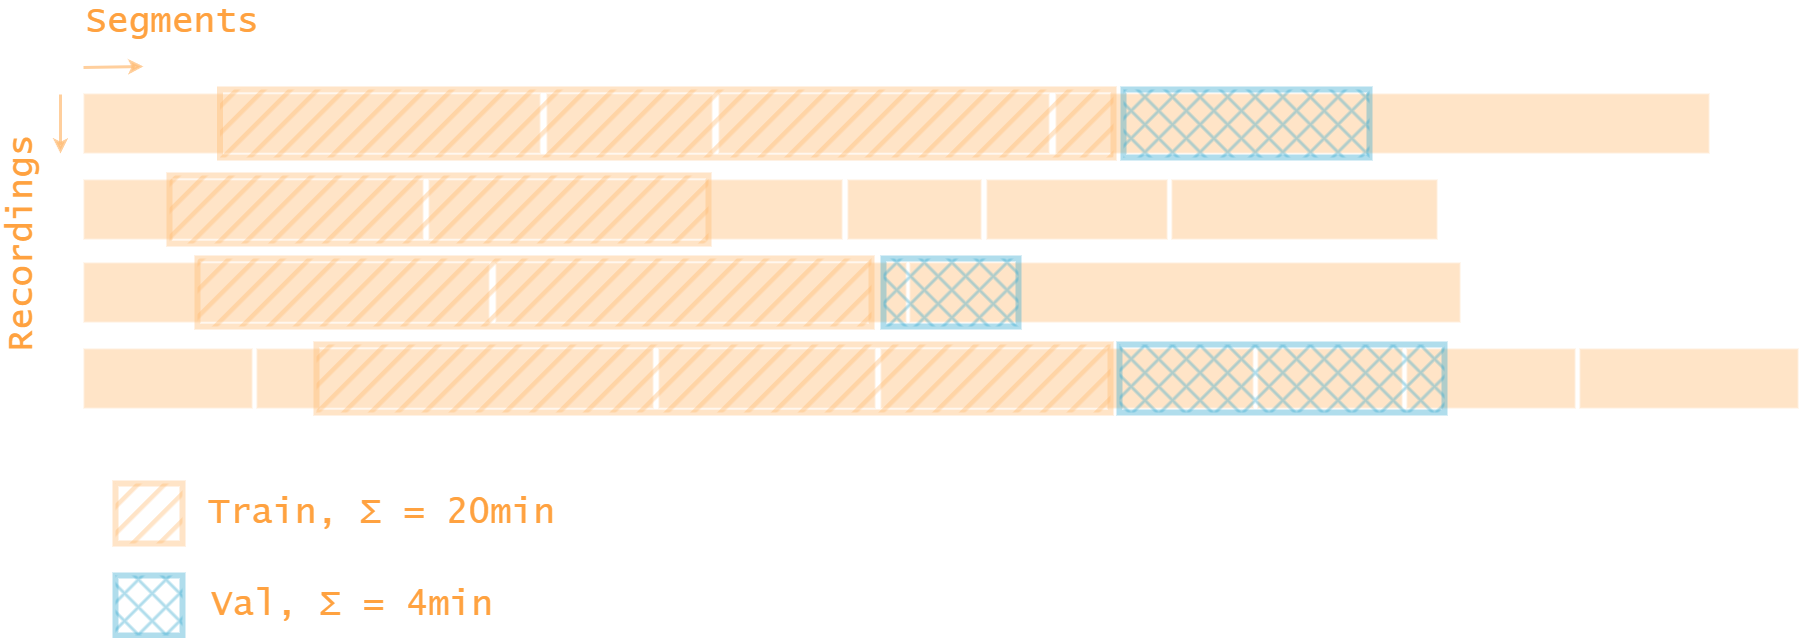

The diagram above was exported from draw.io. Its source (the exported page's mxGraphModel, read from the mxfile embedded in the PNG):
<mxGraphModel dx="1826" dy="-759" grid="0" gridSize="1" guides="1" tooltips="1" connect="1" arrows="1" fold="1" page="0" pageScale="1" pageWidth="827" pageHeight="1169" background="light-dark(#FFFFFF,#FFFFFF)" math="0" shadow="0">
  <root>
    <mxCell id="0" />
    <mxCell id="1" parent="0" />
    <mxCell id="TV8S5CG5FWzwbk_NfejO-141" value="Segments" style="text;html=1;align=left;verticalAlign=middle;whiteSpace=wrap;rounded=0;fillColor=none;strokeColor=none;shadow=0;glass=0;fontColor=light-dark(#000000,#FFA240);textShadow=0;fontSize=36;fontFamily=Lucida Console;" parent="1" vertex="1">
      <mxGeometry y="1675" width="207" height="35" as="geometry" />
    </mxCell>
    <mxCell id="wCPQdnYWey_mKNMixlrw-2" value="" style="rounded=0;whiteSpace=wrap;html=1;fillColor=#FFBB73;strokeWidth=2;opacity=40;" parent="1" vertex="1">
      <mxGeometry y="1764" width="457" height="60" as="geometry" />
    </mxCell>
    <mxCell id="wCPQdnYWey_mKNMixlrw-3" value="" style="rounded=0;whiteSpace=wrap;html=1;fillColor=#FFBB73;strokeWidth=2;opacity=40;" parent="1" vertex="1">
      <mxGeometry x="463" y="1764" width="166" height="60" as="geometry" />
    </mxCell>
    <mxCell id="wCPQdnYWey_mKNMixlrw-4" value="" style="rounded=0;whiteSpace=wrap;html=1;fillColor=#FFBB73;strokeWidth=2;opacity=40;" parent="1" vertex="1">
      <mxGeometry x="635" y="1764" width="331" height="60" as="geometry" />
    </mxCell>
    <mxCell id="wCPQdnYWey_mKNMixlrw-5" value="" style="rounded=0;whiteSpace=wrap;html=1;fillColor=#FFBB73;strokeWidth=2;opacity=40;" parent="1" vertex="1">
      <mxGeometry x="972" y="1764" width="654" height="60" as="geometry" />
    </mxCell>
    <mxCell id="wCPQdnYWey_mKNMixlrw-6" value="" style="rounded=0;whiteSpace=wrap;html=1;fillColor=#FFBB73;strokeWidth=2;opacity=40;" parent="1" vertex="1">
      <mxGeometry y="1850" width="340" height="60" as="geometry" />
    </mxCell>
    <mxCell id="wCPQdnYWey_mKNMixlrw-7" value="" style="rounded=0;whiteSpace=wrap;html=1;fillColor=#FFBB73;strokeWidth=2;opacity=40;" parent="1" vertex="1">
      <mxGeometry x="345" y="1850" width="414" height="60" as="geometry" />
    </mxCell>
    <mxCell id="wCPQdnYWey_mKNMixlrw-8" value="" style="rounded=0;whiteSpace=wrap;html=1;fillColor=#FFBB73;strokeWidth=2;opacity=40;" parent="1" vertex="1">
      <mxGeometry x="764" y="1850" width="134" height="60" as="geometry" />
    </mxCell>
    <mxCell id="wCPQdnYWey_mKNMixlrw-9" value="" style="rounded=0;whiteSpace=wrap;html=1;fillColor=#FFBB73;strokeWidth=2;opacity=40;" parent="1" vertex="1">
      <mxGeometry x="903" y="1850" width="181" height="60" as="geometry" />
    </mxCell>
    <mxCell id="wCPQdnYWey_mKNMixlrw-14" value="" style="rounded=0;whiteSpace=wrap;html=1;fillColor=#FFBB73;strokeWidth=2;opacity=40;" parent="1" vertex="1">
      <mxGeometry y="1933" width="406" height="60" as="geometry" />
    </mxCell>
    <mxCell id="wCPQdnYWey_mKNMixlrw-15" value="" style="rounded=0;whiteSpace=wrap;html=1;fillColor=#FFBB73;strokeWidth=2;opacity=40;" parent="1" vertex="1">
      <mxGeometry x="412" y="1933" width="411" height="60" as="geometry" />
    </mxCell>
    <mxCell id="wCPQdnYWey_mKNMixlrw-16" value="" style="rounded=0;whiteSpace=wrap;html=1;fillColor=#FFBB73;strokeWidth=2;opacity=40;" parent="1" vertex="1">
      <mxGeometry x="826" y="1933" width="551" height="60" as="geometry" />
    </mxCell>
    <mxCell id="wCPQdnYWey_mKNMixlrw-18" value="" style="rounded=0;whiteSpace=wrap;html=1;fillColor=#FFBB73;strokeWidth=2;opacity=40;" parent="1" vertex="1">
      <mxGeometry y="2019" width="169" height="60" as="geometry" />
    </mxCell>
    <mxCell id="wCPQdnYWey_mKNMixlrw-19" value="" style="rounded=0;whiteSpace=wrap;html=1;fillColor=#FFBB73;strokeWidth=2;opacity=40;" parent="1" vertex="1">
      <mxGeometry x="173" y="2019" width="397" height="60" as="geometry" />
    </mxCell>
    <mxCell id="wCPQdnYWey_mKNMixlrw-20" value="" style="rounded=0;whiteSpace=wrap;html=1;fillColor=#FFBB73;strokeWidth=2;opacity=40;" parent="1" vertex="1">
      <mxGeometry x="575" y="2019" width="217" height="60" as="geometry" />
    </mxCell>
    <mxCell id="wCPQdnYWey_mKNMixlrw-21" value="" style="rounded=0;whiteSpace=wrap;html=1;fillColor=#FFBB73;strokeWidth=2;opacity=40;" parent="1" vertex="1">
      <mxGeometry x="797" y="2019" width="373" height="60" as="geometry" />
    </mxCell>
    <mxCell id="wCPQdnYWey_mKNMixlrw-22" value="" style="rounded=0;whiteSpace=wrap;html=1;fillColor=#FFBB73;strokeWidth=2;opacity=40;" parent="1" vertex="1">
      <mxGeometry x="1088" y="1850" width="266" height="60" as="geometry" />
    </mxCell>
    <mxCell id="wCPQdnYWey_mKNMixlrw-23" value="" style="rounded=0;whiteSpace=wrap;html=1;fillColor=#FFBB73;strokeWidth=2;opacity=40;" parent="1" vertex="1">
      <mxGeometry x="1174" y="2019" width="145" height="60" as="geometry" />
    </mxCell>
    <mxCell id="wCPQdnYWey_mKNMixlrw-24" value="" style="rounded=0;whiteSpace=wrap;html=1;fillColor=#FFBB73;strokeWidth=2;opacity=40;" parent="1" vertex="1">
      <mxGeometry x="1496" y="2019" width="219" height="60" as="geometry" />
    </mxCell>
    <mxCell id="wCPQdnYWey_mKNMixlrw-25" value="" style="rounded=0;whiteSpace=wrap;html=1;fillColor=#FFBB73;strokeWidth=2;opacity=40;" parent="1" vertex="1">
      <mxGeometry x="1323" y="2019" width="169" height="60" as="geometry" />
    </mxCell>
    <mxCell id="wCPQdnYWey_mKNMixlrw-26" value="" style="endArrow=classic;html=1;rounded=0;strokeWidth=3;strokeColor=#FFBB73;opacity=70;" parent="1" edge="1">
      <mxGeometry width="50" height="50" relative="1" as="geometry">
        <mxPoint x="-23" y="1765" as="sourcePoint" />
        <mxPoint x="-23" y="1824" as="targetPoint" />
      </mxGeometry>
    </mxCell>
    <mxCell id="wCPQdnYWey_mKNMixlrw-27" value="" style="endArrow=classic;html=1;rounded=0;strokeWidth=3;strokeColor=#FFBB73;opacity=70;" parent="1" edge="1">
      <mxGeometry width="50" height="50" relative="1" as="geometry">
        <mxPoint y="1738" as="sourcePoint" />
        <mxPoint x="60" y="1737" as="targetPoint" />
      </mxGeometry>
    </mxCell>
    <mxCell id="wCPQdnYWey_mKNMixlrw-29" value="Recordings" style="text;html=1;align=left;verticalAlign=middle;whiteSpace=wrap;rounded=0;fillColor=none;strokeColor=none;shadow=0;glass=0;fontColor=light-dark(#000000,#FFA240);textShadow=0;fontSize=36;fontFamily=Lucida Console;rotation=-90;" parent="1" vertex="1">
      <mxGeometry x="-178" y="1891" width="232" height="35" as="geometry" />
    </mxCell>
    <mxCell id="wCPQdnYWey_mKNMixlrw-36" value="" style="edgeStyle=orthogonalEdgeStyle;rounded=0;orthogonalLoop=1;jettySize=auto;html=1;" parent="1" source="wCPQdnYWey_mKNMixlrw-31" target="wCPQdnYWey_mKNMixlrw-18" edge="1">
      <mxGeometry relative="1" as="geometry" />
    </mxCell>
    <mxCell id="wCPQdnYWey_mKNMixlrw-31" value="" style="rounded=0;whiteSpace=wrap;html=1;fillColor=#FFBB73;strokeWidth=6;opacity=40;fillStyle=hatch;strokeColor=#FFBB73;" parent="1" vertex="1">
      <mxGeometry x="32" y="2154" width="67" height="60" as="geometry" />
    </mxCell>
    <mxCell id="wCPQdnYWey_mKNMixlrw-33" value="Train,&amp;nbsp;Σ = 20min" style="text;html=1;align=left;verticalAlign=middle;whiteSpace=wrap;rounded=0;fillColor=none;strokeColor=none;shadow=0;glass=0;fontColor=light-dark(#000000,#FFA240);textShadow=0;fontSize=36;fontFamily=Lucida Console;" parent="1" vertex="1">
      <mxGeometry x="123" y="2166.5" width="392" height="35" as="geometry" />
    </mxCell>
    <mxCell id="wCPQdnYWey_mKNMixlrw-34" value="" style="rounded=0;whiteSpace=wrap;html=1;fillColor=#3AAACF;strokeWidth=6;opacity=40;fillStyle=cross-hatch;strokeColor=#3AAACF;" parent="1" vertex="1">
      <mxGeometry x="32" y="2246" width="67" height="60" as="geometry" />
    </mxCell>
    <mxCell id="wCPQdnYWey_mKNMixlrw-35" value="Val,&amp;nbsp;Σ = 4min" style="text;html=1;align=left;verticalAlign=middle;whiteSpace=wrap;rounded=0;fillColor=none;strokeColor=none;shadow=0;glass=0;fontColor=light-dark(#000000,#FFA240);textShadow=0;fontSize=36;fontFamily=Lucida Console;" parent="1" vertex="1">
      <mxGeometry x="126" y="2258.5" width="374" height="35" as="geometry" />
    </mxCell>
    <mxCell id="wCPQdnYWey_mKNMixlrw-37" value="" style="rounded=0;whiteSpace=wrap;html=1;fillColor=#FFBB73;strokeWidth=6;opacity=40;fillStyle=hatch;strokeColor=#FFBB73;" parent="1" vertex="1">
      <mxGeometry x="136.5" y="1760" width="893.5" height="68" as="geometry" />
    </mxCell>
    <mxCell id="wCPQdnYWey_mKNMixlrw-38" value="" style="rounded=0;whiteSpace=wrap;html=1;fillColor=#FFBB73;strokeWidth=6;opacity=40;fillStyle=hatch;strokeColor=#FFBB73;" parent="1" vertex="1">
      <mxGeometry x="86" y="1846" width="539" height="68" as="geometry" />
    </mxCell>
    <mxCell id="wCPQdnYWey_mKNMixlrw-39" value="" style="rounded=0;whiteSpace=wrap;html=1;fillColor=#FFBB73;strokeWidth=6;opacity=40;fillStyle=hatch;strokeColor=#FFBB73;" parent="1" vertex="1">
      <mxGeometry x="114" y="1929" width="674" height="68" as="geometry" />
    </mxCell>
    <mxCell id="wCPQdnYWey_mKNMixlrw-40" value="" style="rounded=0;whiteSpace=wrap;html=1;fillColor=#FFBB73;strokeWidth=6;opacity=40;fillStyle=hatch;strokeColor=#FFBB73;" parent="1" vertex="1">
      <mxGeometry x="233" y="2015" width="794" height="68" as="geometry" />
    </mxCell>
    <mxCell id="wCPQdnYWey_mKNMixlrw-41" value="" style="rounded=0;whiteSpace=wrap;html=1;fillColor=#3AAACF;strokeWidth=6;opacity=40;fillStyle=cross-hatch;strokeColor=#3AAACF;" parent="1" vertex="1">
      <mxGeometry x="1040" y="1760" width="246" height="68" as="geometry" />
    </mxCell>
    <mxCell id="wCPQdnYWey_mKNMixlrw-42" value="" style="rounded=0;whiteSpace=wrap;html=1;fillColor=#3AAACF;strokeWidth=6;opacity=40;fillStyle=cross-hatch;strokeColor=#3AAACF;" parent="1" vertex="1">
      <mxGeometry x="800" y="1929" width="135" height="68" as="geometry" />
    </mxCell>
    <mxCell id="wCPQdnYWey_mKNMixlrw-43" value="" style="rounded=0;whiteSpace=wrap;html=1;fillColor=#3AAACF;strokeWidth=6;opacity=40;fillStyle=cross-hatch;strokeColor=#3AAACF;" parent="1" vertex="1">
      <mxGeometry x="1036" y="2015" width="325" height="68" as="geometry" />
    </mxCell>
  </root>
</mxGraphModel>